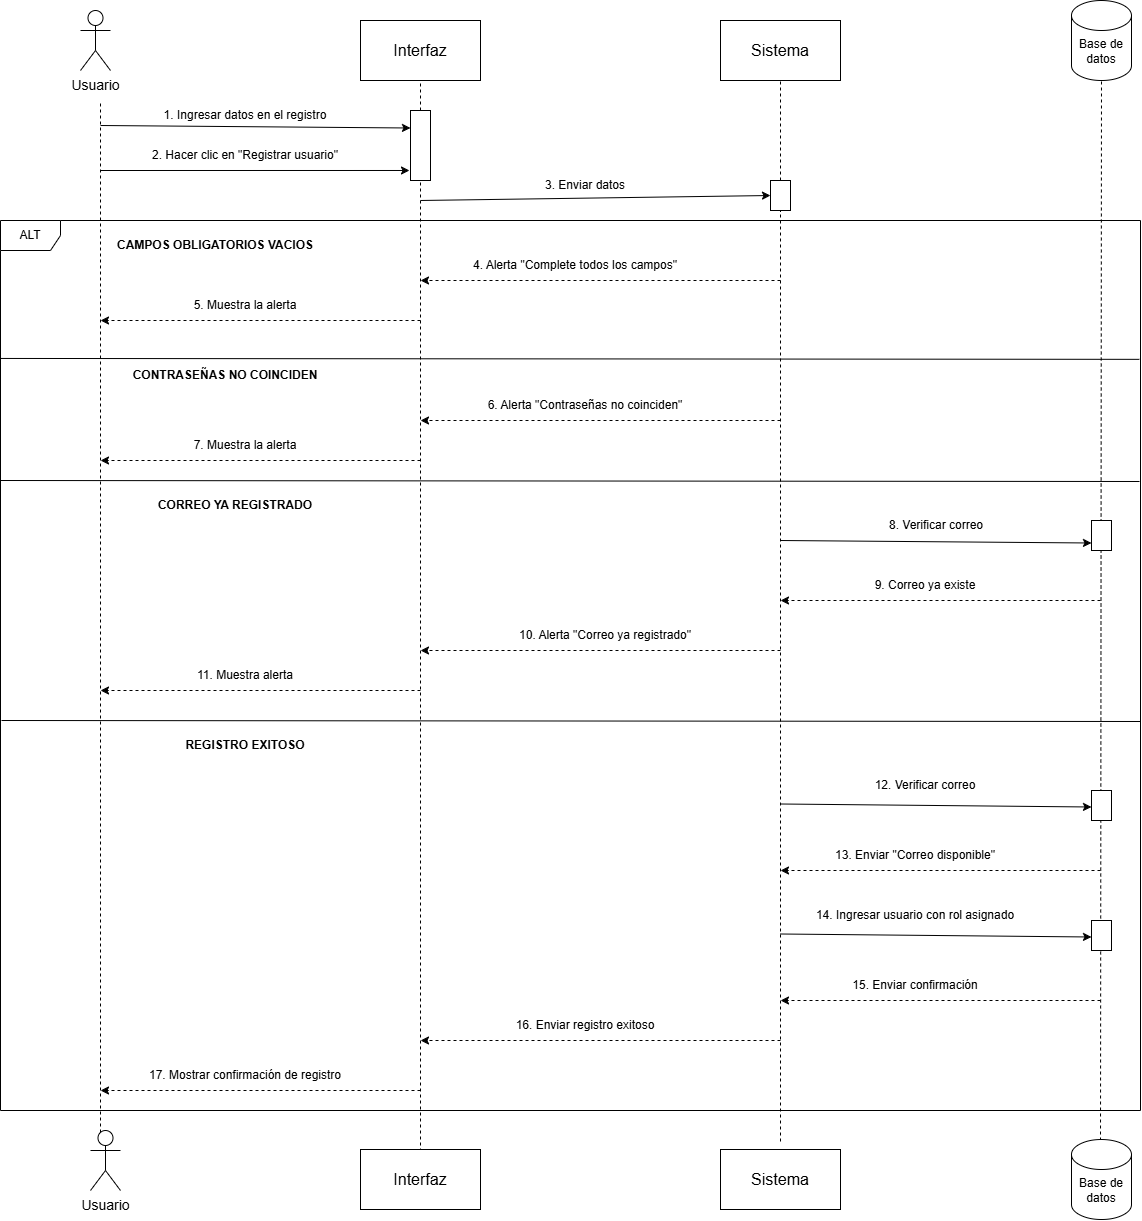

The diagram above was exported from draw.io. Its source (the exported page's mxGraphModel, read from the mxfile embedded in the PNG):
<mxGraphModel dx="2457" dy="1329" grid="1" gridSize="10" guides="1" tooltips="1" connect="1" arrows="1" fold="1" page="1" pageScale="1" pageWidth="827" pageHeight="1169" math="0" shadow="0">
  <root>
    <mxCell id="0" />
    <mxCell id="1" parent="0" />
    <mxCell id="XaUSOQVN6olTGDLETlao-1" parent="1" style="shape=umlActor;verticalLabelPosition=bottom;verticalAlign=top;html=1;outlineConnect=0;" value="&lt;font style=&quot;font-size: 14px;&quot;&gt;Usuario&lt;/font&gt;" vertex="1">
      <mxGeometry height="60" width="30" x="220" y="30" as="geometry" />
    </mxCell>
    <mxCell id="XaUSOQVN6olTGDLETlao-2" parent="1" style="rounded=0;whiteSpace=wrap;html=1;" value="&lt;font size=&quot;3&quot;&gt;Interfaz&lt;/font&gt;" vertex="1">
      <mxGeometry height="60" width="120" x="500" y="40" as="geometry" />
    </mxCell>
    <mxCell id="XaUSOQVN6olTGDLETlao-3" parent="1" style="rounded=0;whiteSpace=wrap;html=1;" value="&lt;font size=&quot;3&quot;&gt;Sistema&lt;/font&gt;" vertex="1">
      <mxGeometry height="60" width="120" x="860" y="40" as="geometry" />
    </mxCell>
    <mxCell id="XaUSOQVN6olTGDLETlao-4" parent="1" style="shape=cylinder3;whiteSpace=wrap;html=1;boundedLbl=1;backgroundOutline=1;size=15;" value="Base de datos" vertex="1">
      <mxGeometry height="80" width="60" x="1211" y="20" as="geometry" />
    </mxCell>
    <mxCell id="XaUSOQVN6olTGDLETlao-5" edge="1" parent="1" source="XaUSOQVN6olTGDLETlao-9" style="endArrow=none;dashed=1;html=1;rounded=0;entryX=0.5;entryY=1;entryDx=0;entryDy=0;" target="XaUSOQVN6olTGDLETlao-2" value="">
      <mxGeometry height="50" relative="1" width="50" as="geometry">
        <mxPoint x="560" y="1171" as="sourcePoint" />
        <mxPoint x="410" y="220" as="targetPoint" />
      </mxGeometry>
    </mxCell>
    <mxCell id="XaUSOQVN6olTGDLETlao-6" edge="1" parent="1" source="XaUSOQVN6olTGDLETlao-13" style="endArrow=none;dashed=1;html=1;rounded=0;entryX=0.5;entryY=1;entryDx=0;entryDy=0;" target="XaUSOQVN6olTGDLETlao-3" value="">
      <mxGeometry height="50" relative="1" width="50" as="geometry">
        <mxPoint x="920" y="1161" as="sourcePoint" />
        <mxPoint x="720" y="280" as="targetPoint" />
      </mxGeometry>
    </mxCell>
    <mxCell id="XaUSOQVN6olTGDLETlao-7" edge="1" parent="1" style="endArrow=none;dashed=1;html=1;rounded=0;entryX=0.5;entryY=1;entryDx=0;entryDy=0;entryPerimeter=0;" target="XaUSOQVN6olTGDLETlao-4" value="">
      <mxGeometry height="50" relative="1" width="50" as="geometry">
        <mxPoint x="1240" y="1160" as="sourcePoint" />
        <mxPoint x="1180" y="330" as="targetPoint" />
      </mxGeometry>
    </mxCell>
    <mxCell id="XaUSOQVN6olTGDLETlao-8" edge="1" parent="1" style="endArrow=none;dashed=1;html=1;rounded=0;" value="">
      <mxGeometry height="50" relative="1" width="50" as="geometry">
        <mxPoint x="240" y="1152" as="sourcePoint" />
        <mxPoint x="240" y="120" as="targetPoint" />
      </mxGeometry>
    </mxCell>
    <mxCell id="XaUSOQVN6olTGDLETlao-10" edge="1" parent="1" style="endArrow=classic;html=1;rounded=0;entryX=0;entryY=0.25;entryDx=0;entryDy=0;" target="XaUSOQVN6olTGDLETlao-9" value="">
      <mxGeometry height="50" relative="1" width="50" as="geometry">
        <mxPoint x="240" y="145" as="sourcePoint" />
        <mxPoint x="430" y="270" as="targetPoint" />
      </mxGeometry>
    </mxCell>
    <mxCell id="XaUSOQVN6olTGDLETlao-11" edge="1" parent="1" style="endArrow=none;dashed=1;html=1;rounded=0;entryX=0.5;entryY=1;entryDx=0;entryDy=0;" target="XaUSOQVN6olTGDLETlao-9" value="">
      <mxGeometry height="50" relative="1" width="50" as="geometry">
        <mxPoint x="560" y="1171" as="sourcePoint" />
        <mxPoint x="560" y="100" as="targetPoint" />
      </mxGeometry>
    </mxCell>
    <mxCell id="XaUSOQVN6olTGDLETlao-9" parent="1" style="rounded=0;whiteSpace=wrap;html=1;" value="" vertex="1">
      <mxGeometry height="70" width="20" x="550" y="130" as="geometry" />
    </mxCell>
    <mxCell id="XaUSOQVN6olTGDLETlao-14" edge="1" parent="1" style="endArrow=none;dashed=1;html=1;rounded=0;entryX=0.5;entryY=1;entryDx=0;entryDy=0;" target="XaUSOQVN6olTGDLETlao-13" value="">
      <mxGeometry height="50" relative="1" width="50" as="geometry">
        <mxPoint x="920" y="1161" as="sourcePoint" />
        <mxPoint x="920" y="100" as="targetPoint" />
      </mxGeometry>
    </mxCell>
    <mxCell id="XaUSOQVN6olTGDLETlao-13" parent="1" style="rounded=0;whiteSpace=wrap;html=1;" value="" vertex="1">
      <mxGeometry height="30" width="20" x="910" y="200" as="geometry" />
    </mxCell>
    <mxCell id="XaUSOQVN6olTGDLETlao-15" edge="1" parent="1" style="endArrow=classic;html=1;rounded=0;entryX=0;entryY=0.5;entryDx=0;entryDy=0;" target="XaUSOQVN6olTGDLETlao-13" value="">
      <mxGeometry height="50" relative="1" width="50" as="geometry">
        <mxPoint x="560" y="220" as="sourcePoint" />
        <mxPoint x="840" y="174.5" as="targetPoint" />
      </mxGeometry>
    </mxCell>
    <mxCell id="XaUSOQVN6olTGDLETlao-16" parent="1" style="text;html=1;whiteSpace=wrap;strokeColor=none;fillColor=none;align=center;verticalAlign=middle;rounded=0;" value="1. Ingresar datos en el registro" vertex="1">
      <mxGeometry height="30" width="270" x="250" y="120" as="geometry" />
    </mxCell>
    <mxCell id="XaUSOQVN6olTGDLETlao-17" edge="1" parent="1" style="endArrow=classic;html=1;rounded=0;entryX=-0.05;entryY=0.857;entryDx=0;entryDy=0;entryPerimeter=0;" target="XaUSOQVN6olTGDLETlao-9" value="">
      <mxGeometry height="50" relative="1" width="50" as="geometry">
        <mxPoint x="240" y="190" as="sourcePoint" />
        <mxPoint x="560" y="270" as="targetPoint" />
      </mxGeometry>
    </mxCell>
    <mxCell id="XaUSOQVN6olTGDLETlao-18" parent="1" style="text;html=1;whiteSpace=wrap;strokeColor=none;fillColor=none;align=center;verticalAlign=middle;rounded=0;" value="2. Hacer clic en &quot;Registrar usuario&quot;" vertex="1">
      <mxGeometry height="30" width="270" x="250" y="160" as="geometry" />
    </mxCell>
    <mxCell id="XaUSOQVN6olTGDLETlao-19" parent="1" style="text;html=1;whiteSpace=wrap;strokeColor=none;fillColor=none;align=center;verticalAlign=middle;rounded=0;" value="3. Enviar datos" vertex="1">
      <mxGeometry height="30" width="270" x="590" y="190" as="geometry" />
    </mxCell>
    <mxCell id="XaUSOQVN6olTGDLETlao-20" parent="1" style="shape=umlFrame;whiteSpace=wrap;html=1;pointerEvents=0;" value="ALT" vertex="1">
      <mxGeometry height="890" width="1140" x="140" y="240" as="geometry" />
    </mxCell>
    <mxCell id="XaUSOQVN6olTGDLETlao-21" parent="1" style="text;html=1;whiteSpace=wrap;strokeColor=none;fillColor=none;align=center;verticalAlign=middle;rounded=0;" value="&lt;b&gt;CAMPOS OBLIGATORIOS VACIOS&lt;/b&gt;" vertex="1">
      <mxGeometry height="30" width="230" x="240" y="250" as="geometry" />
    </mxCell>
    <mxCell id="XaUSOQVN6olTGDLETlao-22" edge="1" parent="1" style="endArrow=classic;html=1;rounded=0;dashed=1;" value="">
      <mxGeometry height="50" relative="1" width="50" as="geometry">
        <mxPoint x="920" y="300" as="sourcePoint" />
        <mxPoint x="560" y="300" as="targetPoint" />
      </mxGeometry>
    </mxCell>
    <mxCell id="XaUSOQVN6olTGDLETlao-23" parent="1" style="text;html=1;whiteSpace=wrap;strokeColor=none;fillColor=none;align=center;verticalAlign=middle;rounded=0;" value="4. Alerta &quot;Complete todos los campos&quot;" vertex="1">
      <mxGeometry height="30" width="270" x="580" y="270" as="geometry" />
    </mxCell>
    <mxCell id="XaUSOQVN6olTGDLETlao-24" edge="1" parent="1" style="endArrow=classic;html=1;rounded=0;dashed=1;" value="">
      <mxGeometry height="50" relative="1" width="50" as="geometry">
        <mxPoint x="560" y="340" as="sourcePoint" />
        <mxPoint x="240" y="340" as="targetPoint" />
      </mxGeometry>
    </mxCell>
    <mxCell id="XaUSOQVN6olTGDLETlao-25" parent="1" style="text;html=1;whiteSpace=wrap;strokeColor=none;fillColor=none;align=center;verticalAlign=middle;rounded=0;" value="5. Muestra la alerta" vertex="1">
      <mxGeometry height="30" width="270" x="250" y="310" as="geometry" />
    </mxCell>
    <mxCell id="XaUSOQVN6olTGDLETlao-26" edge="1" parent="1" style="endArrow=classic;html=1;rounded=0;dashed=1;" value="">
      <mxGeometry height="50" relative="1" width="50" as="geometry">
        <mxPoint x="920" y="440" as="sourcePoint" />
        <mxPoint x="560" y="440" as="targetPoint" />
      </mxGeometry>
    </mxCell>
    <mxCell id="XaUSOQVN6olTGDLETlao-27" edge="1" parent="1" style="endArrow=classic;html=1;rounded=0;dashed=1;" value="">
      <mxGeometry height="50" relative="1" width="50" as="geometry">
        <mxPoint x="560" y="480" as="sourcePoint" />
        <mxPoint x="240" y="480" as="targetPoint" />
      </mxGeometry>
    </mxCell>
    <mxCell id="XaUSOQVN6olTGDLETlao-28" parent="1" style="text;html=1;whiteSpace=wrap;strokeColor=none;fillColor=none;align=center;verticalAlign=middle;rounded=0;" value="6. Alerta &quot;Contraseñas no coinciden&quot;" vertex="1">
      <mxGeometry height="30" width="270" x="590" y="410" as="geometry" />
    </mxCell>
    <mxCell id="XaUSOQVN6olTGDLETlao-29" parent="1" style="text;html=1;whiteSpace=wrap;strokeColor=none;fillColor=none;align=center;verticalAlign=middle;rounded=0;" value="7. Muestra la alerta" vertex="1">
      <mxGeometry height="30" width="270" x="250" y="450" as="geometry" />
    </mxCell>
    <mxCell id="XaUSOQVN6olTGDLETlao-30" parent="1" style="rounded=0;whiteSpace=wrap;html=1;" value="" vertex="1">
      <mxGeometry height="30" width="20" x="1231" y="540" as="geometry" />
    </mxCell>
    <mxCell id="XaUSOQVN6olTGDLETlao-31" edge="1" parent="1" style="endArrow=classic;html=1;rounded=0;entryX=0;entryY=0.75;entryDx=0;entryDy=0;" target="XaUSOQVN6olTGDLETlao-30" value="">
      <mxGeometry height="50" relative="1" width="50" as="geometry">
        <mxPoint x="920" y="560" as="sourcePoint" />
        <mxPoint x="920" y="460" as="targetPoint" />
      </mxGeometry>
    </mxCell>
    <mxCell id="XaUSOQVN6olTGDLETlao-32" parent="1" style="text;html=1;whiteSpace=wrap;strokeColor=none;fillColor=none;align=center;verticalAlign=middle;rounded=0;" value="8. Verificar correo" vertex="1">
      <mxGeometry height="30" width="270" x="941" y="530" as="geometry" />
    </mxCell>
    <mxCell id="XaUSOQVN6olTGDLETlao-33" edge="1" parent="1" style="endArrow=classic;html=1;rounded=0;dashed=1;" value="">
      <mxGeometry height="50" relative="1" width="50" as="geometry">
        <mxPoint x="1240" y="620" as="sourcePoint" />
        <mxPoint x="920" y="620" as="targetPoint" />
      </mxGeometry>
    </mxCell>
    <mxCell id="XaUSOQVN6olTGDLETlao-34" parent="1" style="text;html=1;whiteSpace=wrap;strokeColor=none;fillColor=none;align=center;verticalAlign=middle;rounded=0;" value="9. Correo ya existe" vertex="1">
      <mxGeometry height="30" width="270" x="930" y="590" as="geometry" />
    </mxCell>
    <mxCell id="XaUSOQVN6olTGDLETlao-35" edge="1" parent="1" style="endArrow=classic;html=1;rounded=0;dashed=1;" value="">
      <mxGeometry height="50" relative="1" width="50" as="geometry">
        <mxPoint x="920" y="670" as="sourcePoint" />
        <mxPoint x="560" y="670" as="targetPoint" />
      </mxGeometry>
    </mxCell>
    <mxCell id="XaUSOQVN6olTGDLETlao-36" parent="1" style="text;html=1;whiteSpace=wrap;strokeColor=none;fillColor=none;align=center;verticalAlign=middle;rounded=0;" value="10. Alerta &quot;Correo ya registrado&quot;" vertex="1">
      <mxGeometry height="30" width="270" x="610" y="640" as="geometry" />
    </mxCell>
    <mxCell id="XaUSOQVN6olTGDLETlao-37" edge="1" parent="1" style="endArrow=classic;html=1;rounded=0;dashed=1;" value="">
      <mxGeometry height="50" relative="1" width="50" as="geometry">
        <mxPoint x="560" y="710" as="sourcePoint" />
        <mxPoint x="240" y="710" as="targetPoint" />
      </mxGeometry>
    </mxCell>
    <mxCell id="XaUSOQVN6olTGDLETlao-38" parent="1" style="text;html=1;whiteSpace=wrap;strokeColor=none;fillColor=none;align=center;verticalAlign=middle;rounded=0;" value="11. Muestra alerta" vertex="1">
      <mxGeometry height="30" width="270" x="250" y="680" as="geometry" />
    </mxCell>
    <mxCell id="XaUSOQVN6olTGDLETlao-39" parent="1" style="text;html=1;whiteSpace=wrap;strokeColor=none;fillColor=none;align=center;verticalAlign=middle;rounded=0;" value="&lt;b&gt;CONTRASEÑAS NO COINCIDEN&lt;/b&gt;&lt;span style=&quot;color: rgba(0, 0, 0, 0); font-family: monospace; font-size: 0px; text-align: start; white-space: nowrap;&quot;&gt;%3CmxGraphModel%3E%3Croot%3E%3CmxCell%20id%3D%220%22%2F%3E%3CmxCell%20id%3D%221%22%20parent%3D%220%22%2F%3E%3CmxCell%20id%3D%222%22%20parent%3D%221%22%20style%3D%22text%3Bhtml%3D1%3BwhiteSpace%3Dwrap%3BstrokeColor%3Dnone%3BfillColor%3Dnone%3Balign%3Dcenter%3BverticalAlign%3Dmiddle%3Brounded%3D0%3B%22%20value%3D%22%26lt%3Bb%26gt%3BCAMPOS%20OBLIGATORIOS%20VACIOS%26lt%3B%2Fb%26gt%3B%22%20vertex%3D%221%22%3E%3CmxGeometry%20height%3D%2230%22%20width%3D%22230%22%20x%3D%22240%22%20y%3D%22250%22%20as%3D%22geometry%22%2F%3E%3C%2FmxCell%3E%3C%2Froot%3E%3C%2FmxGraphModel%3E&lt;/span&gt;" vertex="1">
      <mxGeometry height="30" width="230" x="250" y="380" as="geometry" />
    </mxCell>
    <mxCell id="XaUSOQVN6olTGDLETlao-40" parent="1" style="text;html=1;whiteSpace=wrap;strokeColor=none;fillColor=none;align=center;verticalAlign=middle;rounded=0;" value="&lt;b&gt;CORREO YA REGISTRADO&lt;/b&gt;&lt;span style=&quot;color: rgba(0, 0, 0, 0); font-family: monospace; font-size: 0px; text-align: start; white-space: nowrap;&quot;&gt;%3CmxGraphModel%3E%3Croot%3E%3CmxCell%20id%3D%220%22%2F%3E%3CmxCell%20id%3D%221%22%20parent%3D%220%22%2F%3E%3CmxCell%20id%3D%222%22%20parent%3D%221%22%20style%3D%22text%3Bhtml%3D1%3BwhiteSpace%3Dwrap%3BstrokeColor%3Dnone%3BfillColor%3Dnone%3Balign%3Dcenter%3BverticalAlign%3Dmiddle%3Brounded%3D0%3B%22%20value%3D%22%26lt%3Bb%26gt%3BCONTRASE%C3%91AS%20NO%20COINCIDEN%26lt%3B%2Fb%26gt%3B%26lt%3Bspan%20style%3D%26quot%3Bcolor%3A%20rgba(0%2C%200%2C%200%2C%200)%3B%20font-family%3A%20monospace%3B%20font-size%3A%200px%3B%20text-align%3A%20start%3B%20white-space%3A%20nowrap%3B%26quot%3B%26gt%3B%253CmxGraphModel%253E%253Croot%253E%253CmxCell%2520id%253D%25220%2522%252F%253E%253CmxCell%2520id%253D%25221%2522%2520parent%253D%25220%2522%252F%253E%253CmxCell%2520id%253D%25222%2522%2520parent%253D%25221%2522%2520style%253D%2522text%253Bhtml%253D1%253BwhiteSpace%253Dwrap%253BstrokeColor%253Dnone%253BfillColor%253Dnone%253Balign%253Dcenter%253BverticalAlign%253Dmiddle%253Brounded%253D0%253B%2522%2520value%253D%2522%2526lt%253Bb%2526gt%253BCAMPOS%2520OBLIGATORIOS%2520VACIOS%2526lt%253B%252Fb%2526gt%253B%2522%2520vertex%253D%25221%2522%253E%253CmxGeometry%2520height%253D%252230%2522%2520width%253D%2522230%2522%2520x%253D%2522240%2522%2520y%253D%2522250%2522%2520as%253D%2522geometry%2522%252F%253E%253C%252FmxCell%253E%253C%252Froot%253E%253C%252FmxGraphModel%253E%26lt%3B%2Fspan%26gt%3B%22%20vertex%3D%221%22%3E%3CmxGeometry%20height%3D%2230%22%20width%3D%22230%22%20x%3D%22250%22%20y%3D%22380%22%20as%3D%22geometry%22%2F%3E%3C%2FmxCell%3E%3C%2Froot%3E%3C%2FmxGraphModel%3E&lt;/span&gt;" vertex="1">
      <mxGeometry height="30" width="230" x="260" y="510" as="geometry" />
    </mxCell>
    <mxCell id="XaUSOQVN6olTGDLETlao-41" parent="1" style="text;html=1;whiteSpace=wrap;strokeColor=none;fillColor=none;align=center;verticalAlign=middle;rounded=0;" value="&lt;b&gt;REGISTRO EXITOSO&lt;/b&gt;" vertex="1">
      <mxGeometry height="30" width="230" x="270" y="750" as="geometry" />
    </mxCell>
    <mxCell id="XaUSOQVN6olTGDLETlao-42" parent="1" style="rounded=0;whiteSpace=wrap;html=1;" value="" vertex="1">
      <mxGeometry height="30" width="20" x="1231" y="810" as="geometry" />
    </mxCell>
    <mxCell id="XaUSOQVN6olTGDLETlao-43" edge="1" parent="1" source="XaUSOQVN6olTGDLETlao-20" style="endArrow=none;html=1;rounded=0;entryX=0;entryY=0.155;entryDx=0;entryDy=0;entryPerimeter=0;exitX=0.999;exitY=0.156;exitDx=0;exitDy=0;exitPerimeter=0;" target="XaUSOQVN6olTGDLETlao-20" value="">
      <mxGeometry height="50" relative="1" width="50" as="geometry">
        <mxPoint x="300" y="570" as="sourcePoint" />
        <mxPoint x="350" y="520" as="targetPoint" />
      </mxGeometry>
    </mxCell>
    <mxCell id="XaUSOQVN6olTGDLETlao-44" edge="1" parent="1" style="endArrow=none;html=1;rounded=0;entryX=0;entryY=0.155;entryDx=0;entryDy=0;entryPerimeter=0;exitX=0.999;exitY=0.156;exitDx=0;exitDy=0;exitPerimeter=0;" value="">
      <mxGeometry height="50" relative="1" width="50" as="geometry">
        <mxPoint x="1280" y="741" as="sourcePoint" />
        <mxPoint x="141" y="740" as="targetPoint" />
      </mxGeometry>
    </mxCell>
    <mxCell id="XaUSOQVN6olTGDLETlao-45" edge="1" parent="1" style="endArrow=none;html=1;rounded=0;entryX=0;entryY=0.155;entryDx=0;entryDy=0;entryPerimeter=0;exitX=0.999;exitY=0.156;exitDx=0;exitDy=0;exitPerimeter=0;" value="">
      <mxGeometry height="50" relative="1" width="50" as="geometry">
        <mxPoint x="1279" y="501" as="sourcePoint" />
        <mxPoint x="140" y="500" as="targetPoint" />
      </mxGeometry>
    </mxCell>
    <mxCell id="XaUSOQVN6olTGDLETlao-46" edge="1" parent="1" style="endArrow=classic;html=1;rounded=0;entryX=0;entryY=0.75;entryDx=0;entryDy=0;" value="">
      <mxGeometry height="50" relative="1" width="50" as="geometry">
        <mxPoint x="920" y="823.5" as="sourcePoint" />
        <mxPoint x="1231" y="826.5" as="targetPoint" />
      </mxGeometry>
    </mxCell>
    <mxCell id="XaUSOQVN6olTGDLETlao-47" edge="1" parent="1" style="endArrow=classic;html=1;rounded=0;dashed=1;" value="">
      <mxGeometry height="50" relative="1" width="50" as="geometry">
        <mxPoint x="1240" y="890" as="sourcePoint" />
        <mxPoint x="920" y="890" as="targetPoint" />
      </mxGeometry>
    </mxCell>
    <mxCell id="XaUSOQVN6olTGDLETlao-48" parent="1" style="rounded=0;whiteSpace=wrap;html=1;" value="" vertex="1">
      <mxGeometry height="30" width="20" x="1231" y="940" as="geometry" />
    </mxCell>
    <mxCell id="XaUSOQVN6olTGDLETlao-49" edge="1" parent="1" style="endArrow=classic;html=1;rounded=0;entryX=0;entryY=0.75;entryDx=0;entryDy=0;" value="">
      <mxGeometry height="50" relative="1" width="50" as="geometry">
        <mxPoint x="920" y="953.5" as="sourcePoint" />
        <mxPoint x="1231" y="956.5" as="targetPoint" />
      </mxGeometry>
    </mxCell>
    <mxCell id="XaUSOQVN6olTGDLETlao-50" edge="1" parent="1" style="endArrow=classic;html=1;rounded=0;dashed=1;" value="">
      <mxGeometry height="50" relative="1" width="50" as="geometry">
        <mxPoint x="1240" y="1020" as="sourcePoint" />
        <mxPoint x="920" y="1020" as="targetPoint" />
      </mxGeometry>
    </mxCell>
    <mxCell id="XaUSOQVN6olTGDLETlao-51" edge="1" parent="1" style="endArrow=classic;html=1;rounded=0;dashed=1;" value="">
      <mxGeometry height="50" relative="1" width="50" as="geometry">
        <mxPoint x="920" y="1060" as="sourcePoint" />
        <mxPoint x="560" y="1060" as="targetPoint" />
      </mxGeometry>
    </mxCell>
    <mxCell id="XaUSOQVN6olTGDLETlao-52" edge="1" parent="1" style="endArrow=classic;html=1;rounded=0;dashed=1;" value="">
      <mxGeometry height="50" relative="1" width="50" as="geometry">
        <mxPoint x="560" y="1110" as="sourcePoint" />
        <mxPoint x="240" y="1110" as="targetPoint" />
      </mxGeometry>
    </mxCell>
    <mxCell id="XaUSOQVN6olTGDLETlao-53" parent="1" style="rounded=0;whiteSpace=wrap;html=1;" value="&lt;font size=&quot;3&quot;&gt;Interfaz&lt;/font&gt;" vertex="1">
      <mxGeometry height="60" width="120" x="500" y="1169" as="geometry" />
    </mxCell>
    <mxCell id="XaUSOQVN6olTGDLETlao-54" parent="1" style="rounded=0;whiteSpace=wrap;html=1;" value="&lt;font size=&quot;3&quot;&gt;Sistema&lt;/font&gt;" vertex="1">
      <mxGeometry height="60" width="120" x="860" y="1169" as="geometry" />
    </mxCell>
    <mxCell id="XaUSOQVN6olTGDLETlao-55" parent="1" style="shape=cylinder3;whiteSpace=wrap;html=1;boundedLbl=1;backgroundOutline=1;size=15;" value="Base de datos" vertex="1">
      <mxGeometry height="80" width="60" x="1211" y="1159" as="geometry" />
    </mxCell>
    <mxCell id="XaUSOQVN6olTGDLETlao-56" parent="1" style="shape=umlActor;verticalLabelPosition=bottom;verticalAlign=top;html=1;outlineConnect=0;" value="&lt;font style=&quot;font-size: 14px;&quot;&gt;Usuario&lt;/font&gt;" vertex="1">
      <mxGeometry height="60" width="30" x="230" y="1150" as="geometry" />
    </mxCell>
    <mxCell id="XaUSOQVN6olTGDLETlao-57" parent="1" style="text;html=1;whiteSpace=wrap;strokeColor=none;fillColor=none;align=center;verticalAlign=middle;rounded=0;" value="17. Mostrar confirmación de registro" vertex="1">
      <mxGeometry height="30" width="270" x="250" y="1080" as="geometry" />
    </mxCell>
    <mxCell id="XaUSOQVN6olTGDLETlao-58" parent="1" style="text;html=1;whiteSpace=wrap;strokeColor=none;fillColor=none;align=center;verticalAlign=middle;rounded=0;" value="16. Enviar registro exitoso" vertex="1">
      <mxGeometry height="30" width="270" x="590" y="1030" as="geometry" />
    </mxCell>
    <mxCell id="XaUSOQVN6olTGDLETlao-59" parent="1" style="text;html=1;whiteSpace=wrap;strokeColor=none;fillColor=none;align=center;verticalAlign=middle;rounded=0;" value="15. Enviar confirmación" vertex="1">
      <mxGeometry height="30" width="270" x="920" y="990" as="geometry" />
    </mxCell>
    <mxCell id="XaUSOQVN6olTGDLETlao-60" parent="1" style="text;html=1;whiteSpace=wrap;strokeColor=none;fillColor=none;align=center;verticalAlign=middle;rounded=0;" value="14. Ingresar usuario con rol asignado" vertex="1">
      <mxGeometry height="30" width="270" x="920" y="920" as="geometry" />
    </mxCell>
    <mxCell id="XaUSOQVN6olTGDLETlao-61" parent="1" style="text;html=1;whiteSpace=wrap;strokeColor=none;fillColor=none;align=center;verticalAlign=middle;rounded=0;" value="13. Enviar &quot;Correo disponible&quot;" vertex="1">
      <mxGeometry height="30" width="270" x="920" y="860" as="geometry" />
    </mxCell>
    <mxCell id="XaUSOQVN6olTGDLETlao-62" parent="1" style="text;html=1;whiteSpace=wrap;strokeColor=none;fillColor=none;align=center;verticalAlign=middle;rounded=0;" value="12. Verificar correo" vertex="1">
      <mxGeometry height="30" width="270" x="930" y="790" as="geometry" />
    </mxCell>
  </root>
</mxGraphModel>